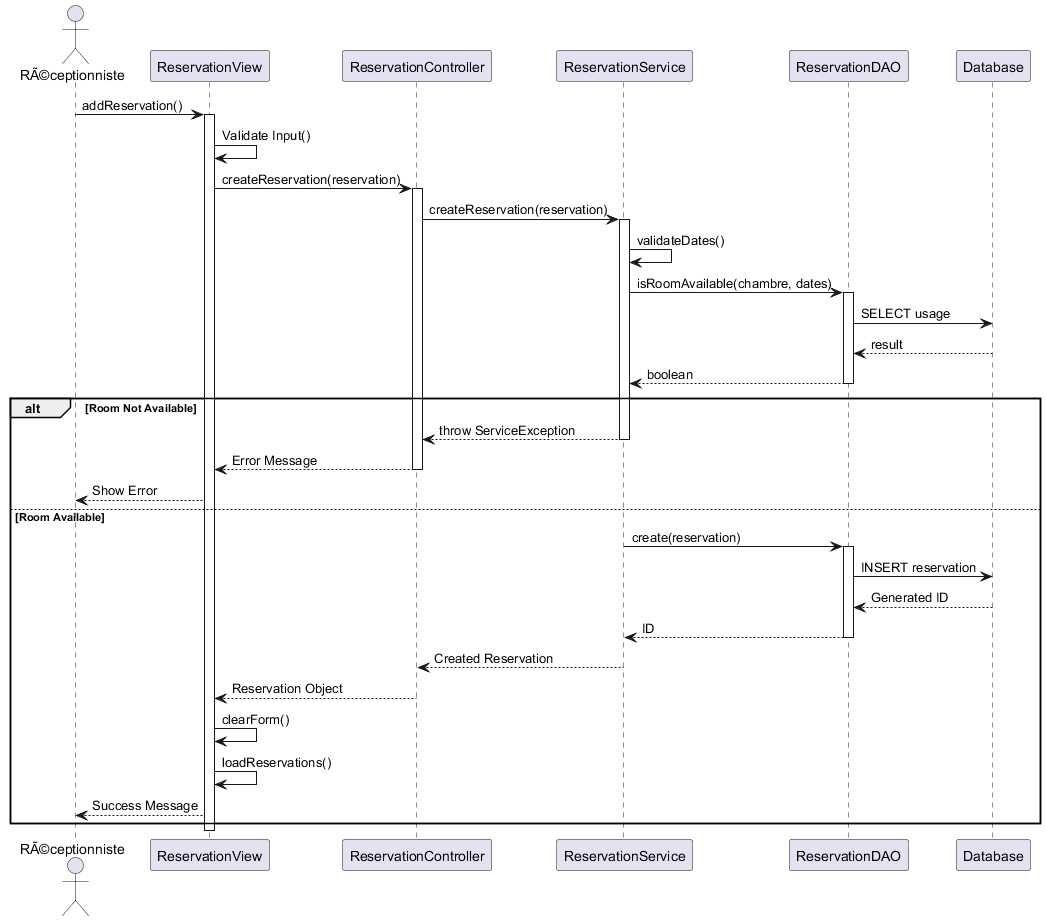

The diagram above was rendered by PlantUML. Its source (embedded in the PNG):
@startuml
actor "RÃ©ceptionniste" as User
participant "ReservationView" as View
participant "ReservationController" as Controller
participant "ReservationService" as Service
participant "ReservationDAO" as DAO
participant "Database" as DB

User -> View : addReservation()
activate View

View -> View : Validate Input()
View -> Controller : createReservation(reservation)
activate Controller

Controller -> Service : createReservation(reservation)
activate Service

Service -> Service : validateDates()
Service -> DAO : isRoomAvailable(chambre, dates)
activate DAO
DAO -> DB : SELECT usage
DB --> DAO : result
DAO --> Service : boolean
deactivate DAO

alt Room Not Available
    Service --> Controller : throw ServiceException
    deactivate Service
    Controller --> View : Error Message
    deactivate Controller
    View --> User : Show Error
else Room Available
    Service -> DAO : create(reservation)
    activate DAO
    DAO -> DB : INSERT reservation
    DB --> DAO : Generated ID
    DAO --> Service : ID
    deactivate DAO
    
    Service --> Controller : Created Reservation
    deactivate Service

    Controller --> View : Reservation Object
    deactivate Controller

    View -> View : clearForm()
    View -> View : loadReservations()
    View --> User : Success Message
end

deactivate View
@enduml